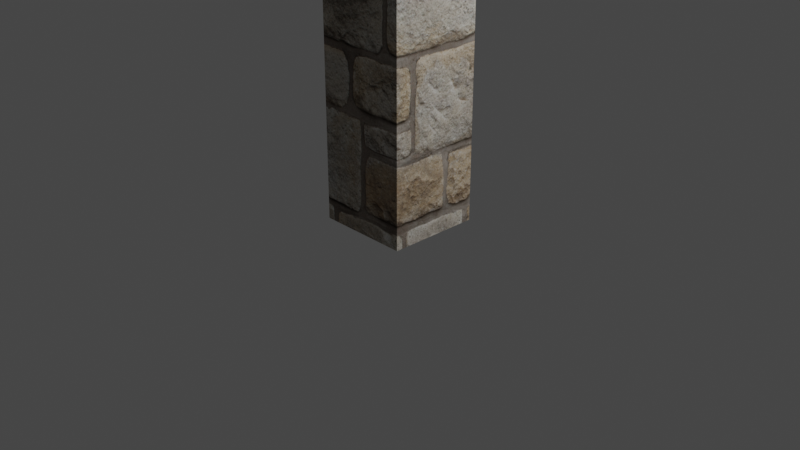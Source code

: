 # Source: Pillar_Mithul_301218009.blend  (saved by Blender 3.0.42; exported with 4.5.12 LTS)
import bpy
from mathutils import Matrix  # noqa: F401  (used for matrix-valued properties, if any)

bpy.ops.wm.read_factory_settings(use_empty=True)
scene = bpy.context.scene
scene.name = 'Scene'

# ---- collections
col_collection = bpy.data.collections.new('Collection'); scene.collection.children.link(col_collection)

# ---- images (referenced by path relative to the original .blend; pixels are not part of the script)
import os
ASSET_DIR = os.environ.get("B2B_ASSET_DIR", "")  # directory of the original .blend (textures are referenced by path, not embedded)
HERE = os.path.dirname(os.path.abspath(__file__))  # packed textures are extracted next to this script under _unpacked/

def load_image(name, relpath, width, height, colorspace="sRGB"):
    """Load a texture the original file referenced (path relative to the .blend, or extracted next to this script)."""
    p = next((c for c in (os.path.join(HERE, relpath), os.path.join(ASSET_DIR, relpath)) if relpath and os.path.exists(c)), "")
    if p:
        img = bpy.data.images.load(p, check_existing=True)
        img.name = name
    else:  # same state as the original file: an image datablock whose file is absent (Cycles renders it pink)
        img = bpy.data.images.new(name, width, height)
        img.source = "FILE"
        img.filepath = "//" + (relpath or name)
    img.colorspace_settings.name = colorspace
    return img
img_brickoldmixed_jpg = load_image('BrickOldMixed.jpg', '_unpacked/BrickOldMixed.977059a4.jpg', 1024, 1024, 'sRGB')

# ---- materials (node trees are filled in below, after node groups)
mat_brickoldmixed_material = bpy.data.materials.new('BrickOldMixed Material')
mat_brickoldmixed_material.alpha_threshold = 0.0
mat_brickoldmixed_material.use_transparent_shadow = False
mat_brickoldmixed_material.preview_render_type = 'CUBE'
mat_brickoldmixed_material.line_color = (0.0, 0.0, 0.0, 1.0)

# ---- material node trees
mat_brickoldmixed_material.use_nodes = True; mat_brickoldmixed_material.node_tree.nodes.clear()
_N = mat_brickoldmixed_material.node_tree.nodes; _L = mat_brickoldmixed_material.node_tree.links
n0 = _N.new('ShaderNodeOutputMaterial'); n0.name = 'Material Output'; n0.location = (300, 300)
n1 = _N.new('ShaderNodeBsdfDiffuse'); n1.name = 'Diffuse BSDF'; n1.location = (10, 300)
n1.inputs[1].default_value = 0.4
n2 = _N.new('ShaderNodeTexImage'); n2.name = 'Image Texture'; n2.location = (-280, 280)
n2.image = img_brickoldmixed_jpg
_L.new(n1.outputs[0], n0.inputs[0])
_L.new(n2.outputs[0], n1.inputs[0])
n0.is_active_output = True

# ---- world
world_world = bpy.data.worlds.new('World'); scene.world = world_world
world_world.use_nodes = True; world_world.node_tree.nodes.clear()
_N = world_world.node_tree.nodes; _L = world_world.node_tree.links
n0 = _N.new('ShaderNodeOutputWorld'); n0.name = 'World Output'; n0.location = (300, 300)
n1 = _N.new('ShaderNodeBackground'); n1.name = 'Background'; n1.location = (10, 300)
n1.inputs[0].default_value = (0.05088, 0.05088, 0.05088, 1.0)
_L.new(n1.outputs[0], n0.inputs[0])
n0.is_active_output = True
world_world.color = (0.05088, 0.05088, 0.05088)
world_world.use_sun_shadow = False
world_world.sun_shadow_jitter_overblur = 0.0

# ---- cameras
cam_camera = bpy.data.cameras.new('Camera')
cam_camera.clip_end = 100.0
cam_camera.ortho_scale = 7.314

# ---- lights
light_light = bpy.data.lights.new('Light', 'POINT')
light_light.transmission_factor = 0.0
light_light.energy = 1000.0
light_light.shadow_soft_size = 0.1
light_light.shadow_maximum_resolution = 0.006
light_light.use_absolute_resolution = True

# ---- meshes
me_pillar_mesh = bpy.data.meshes.new('Pillar Mesh')
me_pillar_mesh.from_pydata([(0.5, 0.5, 3.0), (0.5, 0.5, -1.0), (0.5, -0.5, 3.0), (0.5, -0.5, -1.0), (-0.5, 0.5, 3.0), (-0.5, 0.5, -1.0), (-0.5, -0.5, 3.0), (-0.5, -0.5, -1.0)], [], [(0, 4, 6, 2), (3, 2, 6, 7), (7, 6, 4, 5), (5, 1, 3, 7), (1, 0, 2, 3), (5, 4, 0, 1)])
_uv = me_pillar_mesh.uv_layers.new(name='UVMap')
_uv.uv.foreach_set('vector', [0.483, 0.9985, 0.317, 0.9985, 0.317, 0.8325, 0.483, 0.8325, 0.483, 0.168, 0.483, 0.832, 0.317, 0.832, 0.317, 0.168, 0.3173, 0.168, 0.3173, 0.832, 0.1513, 0.832, 0.1513, 0.168, 0.317, 0.001484, 0.483, 0.001484, 0.483, 0.1675, 0.317, 0.1675, 0.6498, 0.168, 0.6498, 0.832, 0.4838, 0.832, 0.4838, 0.168, 0.8158, 0.168, 0.8158, 0.832, 0.6498, 0.832, 0.6498, 0.168])
me_pillar_mesh.materials.append(mat_brickoldmixed_material)
me_pillar_mesh.use_remesh_preserve_volume = False
me_pillar_mesh.use_remesh_preserve_attributes = False
me_pillar_mesh.use_mirror_vertex_groups = False
me_pillar_mesh.update()

# ---- objects
ob_pillar = bpy.data.objects.new('Pillar', me_pillar_mesh)
ob_light = bpy.data.objects.new('Light', light_light)
ob_camera = bpy.data.objects.new('Camera', cam_camera)

# ---- transforms, parenting, visibility, modifiers, constraints
ob_pillar.location = (0.0, 0.0, 1.0)
ob_pillar.lock_rotations_4d = False
ob_pillar.empty_display_type = 'ARROWS'
ob_pillar.lineart.crease_threshold = 0.0
ob_light.location = (4.076, 1.005, 5.904)
ob_light.rotation_euler = (0.6503, 0.05522, 1.866)
ob_light.lock_rotations_4d = False
ob_light.empty_display_type = 'ARROWS'
ob_light.color = (0.0, 0.0, 0.0, 0.0)
ob_light.lineart.crease_threshold = 0.0
ob_camera.location = (7.359, -6.926, 4.958)
ob_camera.rotation_euler = (1.109, 0.0, 0.8149)
ob_camera.lock_rotations_4d = False
ob_camera.empty_display_type = 'ARROWS'
ob_camera.color = (0.0, 0.0, 0.0, 0.0)
ob_camera.display_type = 'WIRE'
ob_camera.lineart.crease_threshold = 0.0

# ---- collection membership
col_collection.objects.link(ob_pillar)
col_collection.objects.link(ob_light)
col_collection.objects.link(ob_camera)

# ---- scene / render settings (as saved in the file)
scene.camera = ob_camera
scene.frame_start = 1; scene.frame_end = 250; scene.frame_set(1)
scene.render.engine = 'BLENDER_EEVEE_NEXT'
scene.cycles.sampling_pattern = 'TABULATED_SOBOL'
scene.cycles.use_light_tree = False
scene.view_settings.view_transform = 'Filmic'
bpy.context.view_layer.update()
